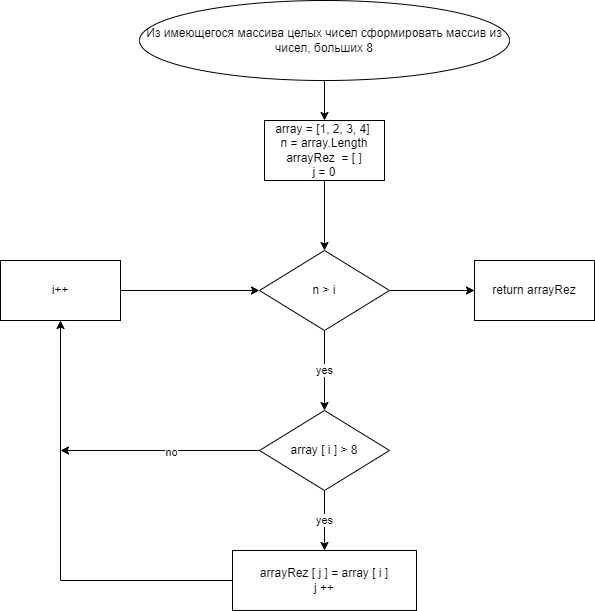

The diagram above was exported from draw.io. Its source (the exported page's mxGraphModel, read from the mxfile embedded in the PNG):
<mxGraphModel dx="868" dy="393" grid="1" gridSize="10" guides="1" tooltips="1" connect="1" arrows="1" fold="1" page="1" pageScale="1" pageWidth="827" pageHeight="1169" math="0" shadow="0">
  <root>
    <mxCell id="0" />
    <mxCell id="1" parent="0" />
    <mxCell id="UjfDKz8sUnfnMP8VuJ0n-15" style="edgeStyle=orthogonalEdgeStyle;rounded=0;orthogonalLoop=1;jettySize=auto;html=1;entryX=0;entryY=0.5;entryDx=0;entryDy=0;" parent="1" edge="1">
      <mxGeometry relative="1" as="geometry">
        <Array as="points">
          <mxPoint x="680" y="900" />
          <mxPoint x="10" y="900" />
          <mxPoint x="10" y="370" />
        </Array>
        <mxPoint x="680" y="585" as="sourcePoint" />
      </mxGeometry>
    </mxCell>
    <mxCell id="GRXSQYrY-l5KvZ1RN6Z6-3" value="" style="edgeStyle=orthogonalEdgeStyle;rounded=0;orthogonalLoop=1;jettySize=auto;html=1;" parent="1" source="GRXSQYrY-l5KvZ1RN6Z6-1" target="GRXSQYrY-l5KvZ1RN6Z6-2" edge="1">
      <mxGeometry relative="1" as="geometry" />
    </mxCell>
    <mxCell id="GRXSQYrY-l5KvZ1RN6Z6-1" value="Из имеющегося массива целых чисел сформировать массив из чисел, больших 8" style="ellipse;whiteSpace=wrap;html=1;" parent="1" vertex="1">
      <mxGeometry x="229" y="40" width="370" height="80" as="geometry" />
    </mxCell>
    <mxCell id="GRXSQYrY-l5KvZ1RN6Z6-5" value="" style="edgeStyle=orthogonalEdgeStyle;rounded=0;orthogonalLoop=1;jettySize=auto;html=1;" parent="1" source="GRXSQYrY-l5KvZ1RN6Z6-2" target="GRXSQYrY-l5KvZ1RN6Z6-4" edge="1">
      <mxGeometry relative="1" as="geometry" />
    </mxCell>
    <mxCell id="GRXSQYrY-l5KvZ1RN6Z6-2" value="array =&amp;nbsp;[1, 2, 3, 4]&amp;nbsp;&lt;br&gt;n = array.Length&lt;br&gt;arrayRez&amp;nbsp; = [ ]&lt;br&gt;j = 0" style="whiteSpace=wrap;html=1;" parent="1" vertex="1">
      <mxGeometry x="354" y="160" width="120" height="60" as="geometry" />
    </mxCell>
    <mxCell id="UkXZqh7FmlC1XNI97ODh-6" value="yes" style="edgeStyle=orthogonalEdgeStyle;rounded=0;orthogonalLoop=1;jettySize=auto;html=1;" parent="1" source="GRXSQYrY-l5KvZ1RN6Z6-4" target="UkXZqh7FmlC1XNI97ODh-5" edge="1">
      <mxGeometry relative="1" as="geometry" />
    </mxCell>
    <mxCell id="UkXZqh7FmlC1XNI97ODh-18" value="" style="edgeStyle=orthogonalEdgeStyle;rounded=0;orthogonalLoop=1;jettySize=auto;html=1;" parent="1" source="GRXSQYrY-l5KvZ1RN6Z6-4" target="UkXZqh7FmlC1XNI97ODh-17" edge="1">
      <mxGeometry relative="1" as="geometry" />
    </mxCell>
    <mxCell id="GRXSQYrY-l5KvZ1RN6Z6-4" value="n &amp;gt; i" style="rhombus;whiteSpace=wrap;html=1;" parent="1" vertex="1">
      <mxGeometry x="349" y="290" width="130" height="80" as="geometry" />
    </mxCell>
    <mxCell id="UkXZqh7FmlC1XNI97ODh-10" value="yes" style="edgeStyle=orthogonalEdgeStyle;rounded=0;orthogonalLoop=1;jettySize=auto;html=1;" parent="1" source="UkXZqh7FmlC1XNI97ODh-5" target="UkXZqh7FmlC1XNI97ODh-9" edge="1">
      <mxGeometry relative="1" as="geometry" />
    </mxCell>
    <mxCell id="UkXZqh7FmlC1XNI97ODh-5" value="array [ i ] &amp;gt; 8" style="rhombus;whiteSpace=wrap;html=1;" parent="1" vertex="1">
      <mxGeometry x="349" y="450" width="130" height="80" as="geometry" />
    </mxCell>
    <mxCell id="UkXZqh7FmlC1XNI97ODh-12" value="" style="edgeStyle=orthogonalEdgeStyle;rounded=0;orthogonalLoop=1;jettySize=auto;html=1;" parent="1" source="UkXZqh7FmlC1XNI97ODh-9" target="UkXZqh7FmlC1XNI97ODh-11" edge="1">
      <mxGeometry relative="1" as="geometry" />
    </mxCell>
    <mxCell id="UkXZqh7FmlC1XNI97ODh-9" value="arrayRez [ j ] = array [ i ]&lt;br&gt;j ++" style="whiteSpace=wrap;html=1;" parent="1" vertex="1">
      <mxGeometry x="322" y="590" width="184" height="60" as="geometry" />
    </mxCell>
    <mxCell id="UkXZqh7FmlC1XNI97ODh-11" value="i++" style="whiteSpace=wrap;html=1;" parent="1" vertex="1">
      <mxGeometry x="90" y="300" width="120" height="60" as="geometry" />
    </mxCell>
    <mxCell id="UkXZqh7FmlC1XNI97ODh-13" value="" style="endArrow=classic;html=1;rounded=0;entryX=0;entryY=0.5;entryDx=0;entryDy=0;" parent="1" target="GRXSQYrY-l5KvZ1RN6Z6-4" edge="1">
      <mxGeometry width="50" height="50" relative="1" as="geometry">
        <mxPoint x="210" y="330" as="sourcePoint" />
        <mxPoint x="440" y="510" as="targetPoint" />
      </mxGeometry>
    </mxCell>
    <mxCell id="UkXZqh7FmlC1XNI97ODh-14" value="" style="endArrow=classic;html=1;rounded=0;exitX=0;exitY=0.5;exitDx=0;exitDy=0;" parent="1" source="UkXZqh7FmlC1XNI97ODh-5" edge="1">
      <mxGeometry width="50" height="50" relative="1" as="geometry">
        <mxPoint x="390" y="560" as="sourcePoint" />
        <mxPoint x="150" y="490" as="targetPoint" />
      </mxGeometry>
    </mxCell>
    <mxCell id="UkXZqh7FmlC1XNI97ODh-16" value="no" style="edgeLabel;html=1;align=center;verticalAlign=middle;resizable=0;points=[];" parent="UkXZqh7FmlC1XNI97ODh-14" vertex="1" connectable="0">
      <mxGeometry x="-0.1055" y="1" relative="1" as="geometry">
        <mxPoint as="offset" />
      </mxGeometry>
    </mxCell>
    <mxCell id="UkXZqh7FmlC1XNI97ODh-17" value="return arrayRez" style="whiteSpace=wrap;html=1;" parent="1" vertex="1">
      <mxGeometry x="564" y="300" width="120" height="60" as="geometry" />
    </mxCell>
  </root>
</mxGraphModel>